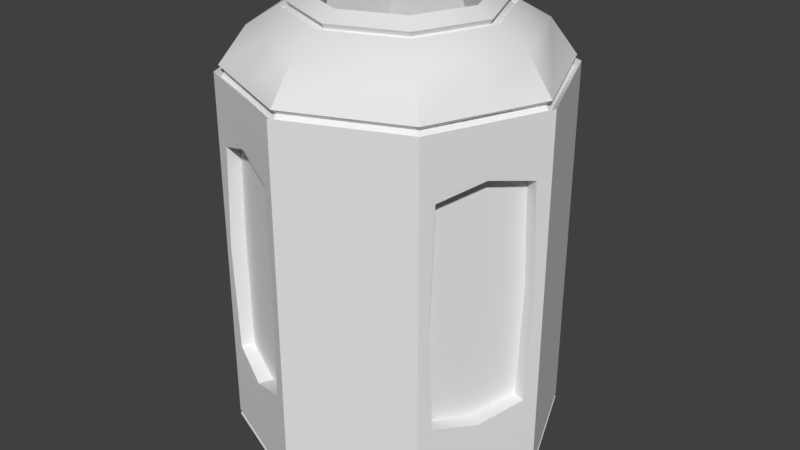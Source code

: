 # Source: TrashCan.blend  (saved by Blender 2.79.0; exported with 4.5.12 LTS)
import bpy
from mathutils import Matrix  # noqa: F401  (used for matrix-valued properties, if any)

bpy.ops.wm.read_factory_settings(use_empty=True)
scene = bpy.context.scene
scene.name = 'Scene'

# ---- collections
col_collection_1 = bpy.data.collections.new('Collection 1'); scene.collection.children.link(col_collection_1)

# ---- node groups
ng_auto_smooth = bpy.data.node_groups.new('Auto Smooth', 'GeometryNodeTree')
_s = ng_auto_smooth.interface.new_socket(name='Geometry', in_out='OUTPUT', socket_type='NodeSocketGeometry')
_s = ng_auto_smooth.interface.new_socket(name='Geometry', in_out='INPUT', socket_type='NodeSocketGeometry')
_s = ng_auto_smooth.interface.new_socket(name='Angle', in_out='INPUT', socket_type='NodeSocketFloat')
_s.subtype = 'ANGLE'
_s.min_value = 0.0
_s.max_value = 3.142
ng_auto_smooth.is_modifier = True
_N = ng_auto_smooth.nodes; _L = ng_auto_smooth.links
n0 = _N.new('NodeGroupOutput'); n0.name = 'Group Output'; n0.location = (480, -100)
n1 = _N.new('NodeGroupInput'); n1.name = 'Group Input'; n1.location = (-420, -300)
n2 = _N.new('NodeGroupInput'); n2.name = 'Group Input.001'; n2.location = (-60, -100)
n3 = _N.new('GeometryNodeSetShadeSmooth'); n3.name = 'Set Shade Smooth'; n3.location = (120, -100)
n3.domain = 'EDGE'
n4 = _N.new('GeometryNodeSetShadeSmooth'); n4.name = 'Set Shade Smooth.001'; n4.location = (300, -100)
n5 = _N.new('GeometryNodeInputMeshEdgeAngle'); n5.name = 'Edge Angle'; n5.location = (-420, -220)
n6 = _N.new('GeometryNodeInputEdgeSmooth'); n6.name = 'Is Edge Smooth'; n6.location = (-60, -160)
n7 = _N.new('GeometryNodeInputShadeSmooth'); n7.name = 'Is Face Smooth'; n7.location = (-240, -340)
n8 = _N.new('FunctionNodeBooleanMath'); n8.name = 'Boolean Math'; n8.location = (-60, -220)
n9 = _N.new('FunctionNodeCompare'); n9.name = 'Compare'; n9.location = (-240, -180)
n9.operation = 'LESS_EQUAL'
_L.new(n5.outputs[0], n9.inputs[0])
_L.new(n4.outputs[0], n0.inputs[0])
_L.new(n1.outputs[1], n9.inputs[1])
_L.new(n9.outputs[0], n8.inputs[0])
_L.new(n7.outputs[0], n8.inputs[1])
_L.new(n2.outputs[0], n3.inputs[0])
_L.new(n6.outputs[0], n3.inputs[1])
_L.new(n3.outputs[0], n4.inputs[0])
_L.new(n8.outputs[0], n3.inputs[2])
n0.is_active_output = True

# ---- world
world_world = bpy.data.worlds.new('World'); scene.world = world_world
world_world.color = (0.05088, 0.05088, 0.05088)
world_world.use_sun_shadow = False
world_world.sun_shadow_jitter_overblur = 0.0
world_world.cycles.sampling_method = 'MANUAL'

# ---- meshes
me_cylinder = bpy.data.meshes.new('Cylinder')
me_cylinder.from_pydata([(4.853e-09, 0.8495, -1.122), (0.08551, 0.9599, 0.8662), (0.6007, 0.6007, -1.122), (0.6183, 0.7392, 0.8662), (0.8495, -4.614e-08, -1.122), (0.9612, -0.08345, 0.8717), (0.6007, -0.6007, -1.122), (0.7386, -0.6206, 0.8717), (-6.801e-08, -0.8495, -1.122), (-0.09392, -0.9549, 0.8438), (-0.6007, -0.6007, -1.122), (-0.6088, -0.7417, 0.8438), (-0.8495, 7.072e-09, -1.122), (-0.9558, 0.09255, 0.8475), (-0.6007, 0.6007, -1.122), (-0.7413, 0.6104, 0.8475), (0.0, 1.0, 1.241), (0.7071, 0.7071, 1.241), (1.0, -4.371e-08, 1.241), (0.7071, -0.7071, 1.241), (-8.742e-08, -1.0, 1.241), (-0.7071, -0.7071, 1.241), (-1.0, 1.192e-08, 1.241), (-0.7071, 0.7071, 1.241), (-1.378e-09, 0.815, 1.494), (0.5763, 0.5763, 1.494), (0.815, -3.425e-08, 1.494), (0.5763, -0.5763, 1.494), (-7.263e-08, -0.815, 1.494), (-0.5763, -0.5763, 1.494), (-0.815, 1.11e-08, 1.494), (-0.5763, 0.5763, 1.494), (-1.5e-08, 0.5055, 1.671), (0.3574, 0.3574, 1.671), (0.5055, -1.558e-08, 1.671), (0.3574, -0.3574, 1.671), (-5.919e-08, -0.5055, 1.671), (-0.3574, -0.3574, 1.671), (-0.5055, 1.254e-08, 1.671), (-0.3574, 0.3574, 1.671), (-1.5e-08, 0.5055, 1.593), (0.3574, 0.3574, 1.593), (0.5055, -1.558e-08, 1.593), (0.3574, -0.3574, 1.593), (-5.919e-08, -0.5055, 1.593), (-0.3574, -0.3574, 1.593), (-0.5055, 1.254e-08, 1.593), (-0.3574, 0.3574, 1.593), (-9.223e-09, 0.6806, 1.218), (0.4813, 0.4813, 1.218), (0.6806, -2.874e-08, 1.218), (0.4813, -0.4813, 1.218), (-6.873e-08, -0.6806, 1.218), (-0.4813, -0.4813, 1.218), (-0.6806, 9.132e-09, 1.218), (-0.4813, 0.4813, 1.218), (-9.223e-09, 0.6806, -0.8057), (0.4813, 0.4813, -0.8057), (0.6806, -2.874e-08, -0.8057), (0.4813, -0.4813, -0.8057), (-6.873e-08, -0.6806, -0.8057), (-0.4813, -0.4813, -0.8057), (-0.6806, 9.132e-09, -0.8057), (-0.4813, 0.4813, -0.8057), (0.08551, 0.9599, -0.4695), (0.6183, 0.7392, -0.4695), (0.9612, -0.08345, -0.475), (0.7386, -0.6206, -0.475), (-0.09392, -0.9549, -0.4471), (-0.6088, -0.7417, -0.4471), (-0.9558, 0.09255, -0.4507), (-0.7413, 0.6104, -0.4507), (0.0, 1.0, -0.6033), (0.0, 1.0, 1.0), (0.7071, 0.7071, 1.0), (1.0, -4.371e-08, 1.0), (0.7071, -0.7071, 1.0), (-8.742e-08, -1.0, 1.0), (-0.7071, -0.7071, 1.0), (-1.0, 1.192e-08, 1.0), (-0.7071, 0.7071, 1.0), (0.7071, 0.7071, -0.6033), (1.0, -4.371e-08, -0.6033), (0.7071, -0.7071, -0.6033), (-8.742e-08, -1.0, -0.6033), (-0.7071, -0.7071, -0.6033), (-1.0, 1.192e-08, -0.6033), (-0.7071, 0.7071, -0.6033), (0.05388, 0.8836, -0.4695), (0.05388, 0.8836, 0.8662), (0.5867, 0.6629, 0.8662), (0.8842, -0.05156, 0.8717), (0.6616, -0.5887, 0.8717), (-0.06335, -0.8811, 0.8438), (-0.5783, -0.6679, 0.8438), (-0.8815, 0.0618, 0.8475), (-0.667, 0.5796, 0.8475), (0.5867, 0.6629, -0.4695), (0.8842, -0.05156, -0.475), (0.6616, -0.5887, -0.475), (-0.06335, -0.8811, -0.4471), (-0.5783, -0.6679, -0.4471), (-0.8815, 0.0618, -0.4507), (-0.667, 0.5796, -0.4507), (0.3004, 0.7251, -1.122), (0.3536, 0.8536, 1.0), (-0.3004, -0.7251, -1.122), (-0.3536, -0.8536, 1.0), (0.3536, 0.8536, 1.241), (-0.3536, -0.8536, 1.241), (0.2882, 0.6957, 1.494), (-0.2882, -0.6957, 1.494), (0.1787, 0.4314, 1.671), (-0.1787, -0.4314, 1.671), (0.1787, 0.4314, 1.593), (-0.1787, -0.4314, 1.593), (0.2406, 0.581, 1.218), (-0.2406, -0.581, 1.218), (0.2406, 0.581, -0.8057), (-0.2406, -0.581, -0.8057), (-0.3536, -0.8536, -0.6033), (0.3536, 0.8536, -0.6033), (0.3536, 0.8536, 0.9356), (-0.3536, -0.8536, 0.9356), (-0.3536, -0.8536, -0.5389), (0.3536, 0.8536, -0.5389), (0.3186, 0.7692, 0.9356), (-0.3186, -0.7692, 0.9356), (-0.3186, -0.7692, -0.5389), (0.3186, 0.7692, -0.5389), (0.0, 1.0, 0.1984), (0.7071, 0.7071, 0.1984), (1.0, -4.371e-08, 0.1984), (0.7071, -0.7071, 0.1984), (-8.742e-08, -1.0, 0.1984), (-0.7071, -0.7071, 0.1984), (-1.0, 1.192e-08, 0.1984), (-0.7071, 0.7071, 0.1984), (0.05946, 0.9754, 0.1984), (0.6476, 0.7317, 0.1984), (0.9754, -0.05946, 0.1984), (0.7317, -0.6476, 0.1984), (-0.05946, -0.9754, 0.1984), (-0.6476, -0.7317, 0.1984), (-0.9754, 0.05946, 0.1984), (-0.7317, 0.6476, 0.1984), (0.02454, 0.8911, 0.1984), (0.6127, 0.6474, 0.1984), (0.8911, -0.02454, 0.1984), (0.6474, -0.6127, 0.1984), (-0.02454, -0.8911, 0.1984), (-0.6127, -0.6474, 0.1984), (-0.8911, 0.02454, 0.1984), (-0.6474, 0.6127, 0.1984), (-0.3186, -0.7692, 0.1984), (0.3186, 0.7692, 0.1984), (0.7251, -0.3004, -1.122), (0.8536, -0.3536, 1.0), (-0.7251, 0.3004, -1.122), (-0.8536, 0.3536, 1.0), (0.8536, -0.3536, 1.241), (-0.8536, 0.3536, 1.241), (0.6957, -0.2882, 1.494), (-0.6957, 0.2882, 1.494), (0.4314, -0.1787, 1.671), (-0.4314, 0.1787, 1.671), (0.4314, -0.1787, 1.593), (-0.4314, 0.1787, 1.593), (0.581, -0.2406, 1.218), (-0.581, 0.2406, 1.218), (0.581, -0.2406, -0.8057), (-0.581, 0.2406, -0.8057), (0.3536, -0.1464, -1.122), (-0.3536, 0.1464, -1.122), (-0.2406, 0.09968, -0.8057), (0.2406, -0.09968, -0.8057), (-0.8536, 0.3536, -0.6033), (0.8536, -0.3536, -0.6033), (0.8536, -0.3536, 0.9356), (-0.8536, 0.3536, 0.9356), (-0.8536, 0.3536, -0.5389), (0.8536, -0.3536, -0.5389), (0.7692, -0.3186, 0.9356), (-0.7692, 0.3186, 0.9356), (-0.7692, 0.3186, -0.5389), (0.7692, -0.3186, -0.5389), (-4.47e-08, 5.96e-08, -0.8057), (-5.96e-08, 5.96e-08, -1.122), (-0.7692, 0.3186, 0.1984), (0.7692, -0.3186, 0.1984), (0.3536, 0.8536, -1.0), (0.0, 1.0, -1.0), (1.0, -4.371e-08, -1.0), (0.7071, 0.7071, -1.0), (0.8536, -0.3536, -1.0), (-8.742e-08, -1.0, -1.0), (0.7071, -0.7071, -1.0), (-0.3536, -0.8536, -1.0), (-1.0, 1.192e-08, -1.0), (-0.7071, -0.7071, -1.0), (-0.8536, 0.3536, -1.0), (-0.7071, 0.7071, -1.0), (-6.331e-08, -0.6003, 1.617), (0.4245, -0.4245, 1.617), (0.6003, -2.13e-08, 1.617), (0.4245, 0.4245, 1.617), (-0.4245, 0.4245, 1.617), (-0.6003, 1.21e-08, 1.617), (-0.4245, -0.4245, 1.617), (-1.083e-08, 0.6003, 1.617), (0.2122, 0.5124, 1.617), (-0.2122, -0.5124, 1.617), (0.5124, -0.2122, 1.617), (-0.5124, 0.2122, 1.617), (-6.494e-08, -0.6379, 1.595), (0.6379, -2.357e-08, 1.595), (-0.4511, 0.4511, 1.595), (-0.4511, -0.4511, 1.595), (0.4511, -0.4511, 1.595), (0.4511, 0.4511, 1.595), (-0.6379, 1.192e-08, 1.595), (-9.175e-09, 0.6379, 1.595), (0.2255, 0.5445, 1.595), (-0.2255, -0.5445, 1.595), (0.5445, -0.2255, 1.595), (-0.5445, 0.2255, 1.595), (0.4389, -0.4389, 1.568), (0.4131, -0.4131, 1.589), (0.4389, 0.4389, 1.568), (0.4131, 0.4131, 1.589), (-0.6207, 1.187e-08, 1.568), (-0.5841, 1.204e-08, 1.589), (-1.052e-08, 0.6207, 1.568), (-1.213e-08, 0.5841, 1.589), (0.2194, 0.5298, 1.568), (0.2065, 0.4986, 1.589), (-0.2194, -0.5298, 1.568), (-0.2065, -0.4986, 1.589), (0.5298, -0.2194, 1.568), (0.4986, -0.2065, 1.589), (-0.5298, 0.2194, 1.568), (-0.4986, 0.2065, 1.589), (-0.4131, 0.4131, 1.589), (-0.4131, -0.4131, 1.589), (0.5841, -2.046e-08, 1.589), (-6.319e-08, -0.5841, 1.589), (-6.478e-08, -0.6207, 1.568), (0.6207, -2.266e-08, 1.568), (-0.4389, 0.4389, 1.568), (-0.4389, -0.4389, 1.568), (-0.6881, 0.6881, 1.278), (-0.9732, 1.18e-08, 1.278), (-0.6881, -0.6881, 1.278), (-8.528e-08, -0.9732, 1.278), (0.6881, -0.6881, 1.278), (0.9732, -4.234e-08, 1.278), (0.6881, 0.6881, 1.278), (-1.998e-10, 0.9732, 1.278), (0.3441, 0.8307, 1.278), (-0.3441, -0.8307, 1.278), (0.8307, -0.3441, 1.278), (-0.8307, 0.3441, 1.278), (0.3388, 0.8179, 1.215), (0.6805, 0.6805, 1.213), (0.9624, -4.535e-08, 1.213), (0.8179, -0.3388, 1.215), (0.6805, -0.6805, 1.213), (-8.47e-08, -0.9624, 1.213), (-0.3388, -0.8179, 1.215), (-0.6805, -0.6805, 1.213), (-0.9624, 1.192e-08, 1.213), (-0.8179, 0.3388, 1.215), (-0.6805, 0.6805, 1.213), (2.18e-09, 0.9624, 1.213), (-0.6615, 0.6615, 1.25), (-0.6615, -0.6615, 1.25), (0.6615, -0.6615, 1.25), (0.6615, 0.6615, 1.25), (-0.9355, 1.18e-08, 1.25), (-8.202e-08, -0.9355, 1.25), (0.9355, -4.397e-08, 1.25), (2.243e-09, 0.9355, 1.25), (0.3293, 0.795, 1.252), (-0.3293, -0.795, 1.252), (0.795, -0.3293, 1.252), (-0.795, 0.3293, 1.252), (0.7071, 0.7071, -0.9718), (1.0, -4.371e-08, -0.9718), (0.7071, -0.7071, -0.9718), (-8.742e-08, -1.0, -0.9718), (-0.7071, -0.7071, -0.9718), (-1.0, 1.192e-08, -0.9718), (-0.7071, 0.7071, -0.9718), (0.0, 1.0, -0.9718), (0.3536, 0.8536, -0.9718), (-0.3536, -0.8536, -0.9718), (0.8536, -0.3536, -0.9718), (-0.8536, 0.3536, -0.9718), (0.3147, 0.7598, -1.0), (2.083e-09, 0.8985, -1.0), (0.6354, 0.6354, -0.9718), (0.6354, 0.6354, -1.0), (0.8985, -4.579e-08, -1.0), (0.8985, -4.579e-08, -0.9718), (0.7598, -0.3147, -1.0), (0.6354, -0.6354, -0.9718), (0.6354, -0.6354, -1.0), (-7.492e-08, -0.8985, -1.0), (-7.492e-08, -0.8985, -0.9718), (-0.3147, -0.7598, -1.0), (-0.6354, -0.6354, -0.9718), (-0.6354, -0.6354, -1.0), (-0.8985, 1.401e-08, -1.0), (-0.8985, 1.401e-08, -0.9718), (-0.7598, 0.3147, -1.0), (-0.6354, 0.6354, -0.9718), (-0.6354, 0.6354, -1.0), (0.3147, 0.7598, -0.9718), (-0.3147, -0.7598, -0.9718), (0.7598, -0.3147, -0.9718), (-0.7598, 0.3147, -0.9718), (2.083e-09, 0.8985, -0.9718)], [], [(141, 67, 99, 149), (131, 74, 75, 132), (181, 66, 98, 185), (133, 76, 77, 134), (140, 5, 91, 148), (135, 78, 79, 136), (124, 68, 100, 128), (137, 80, 73, 130), (157, 75, 18, 160), (79, 78, 21, 22), (105, 73, 16, 108), (77, 76, 19, 20), (159, 79, 22, 161), (75, 74, 17, 18), (107, 77, 20, 109), (73, 80, 23, 16), (261, 251, 30, 163), (259, 253, 28, 111), (260, 255, 26, 162), (258, 257, 24, 110), (257, 250, 31, 24), (251, 252, 29, 30), (253, 254, 27, 28), (255, 256, 25, 26), (202, 203, 35, 36), (204, 205, 33, 34), (213, 207, 38, 165), (211, 202, 36, 113), (212, 204, 34, 164), (210, 209, 32, 112), (209, 206, 39, 32), (207, 208, 37, 38), (32, 39, 47, 40), (38, 37, 45, 46), (36, 35, 43, 44), (34, 33, 41, 42), (165, 38, 46, 167), (113, 36, 44, 115), (164, 34, 42, 166), (112, 32, 40, 114), (115, 44, 52, 117), (166, 42, 50, 168), (114, 40, 48, 116), (40, 47, 55, 48), (46, 45, 53, 54), (44, 43, 51, 52), (42, 41, 49, 50), (167, 46, 54, 169), (169, 54, 62, 171), (117, 52, 60, 119), (168, 50, 58, 170), (116, 48, 56, 118), (48, 55, 63, 56), (54, 53, 61, 62), (52, 51, 59, 60), (50, 49, 57, 58), (187, 106, 10, 173), (156, 6, 8, 172), (158, 14, 0, 173), (186, 119, 60, 175), (170, 175, 60, 59), (171, 174, 56, 63), (292, 87, 72, 293), (297, 176, 87, 292), (290, 85, 86, 291), (295, 120, 85, 290), (288, 83, 84, 289), (296, 177, 83, 288), (286, 81, 82, 287), (294, 121, 81, 286), (138, 64, 72, 130), (122, 1, 73, 105), (178, 5, 75, 157), (123, 9, 77, 107), (179, 13, 79, 159), (139, 3, 74, 131), (140, 66, 82, 132), (141, 7, 76, 133), (142, 68, 84, 134), (143, 11, 78, 135), (144, 70, 86, 136), (145, 15, 80, 137), (180, 71, 87, 176), (124, 69, 85, 120), (181, 67, 83, 177), (125, 65, 81, 121), (155, 126, 90, 147), (189, 182, 92, 149), (154, 127, 94, 151), (188, 183, 96, 153), (138, 1, 89, 146), (125, 64, 88, 129), (142, 9, 93, 150), (122, 3, 90, 126), (143, 69, 101, 151), (178, 7, 92, 182), (144, 13, 95, 152), (123, 11, 94, 127), (145, 71, 103, 153), (179, 15, 96, 183), (180, 70, 102, 184), (139, 65, 97, 147), (9, 123, 127, 93), (1, 122, 126, 89), (65, 125, 129, 97), (150, 93, 127, 154), (146, 89, 126, 155), (64, 125, 121, 72), (68, 124, 120, 84), (11, 123, 107, 78), (3, 122, 105, 74), (293, 72, 121, 294), (289, 84, 120, 295), (174, 61, 119, 186), (172, 8, 106, 187), (49, 116, 118, 57), (53, 117, 119, 61), (41, 114, 116, 49), (45, 115, 117, 53), (33, 112, 114, 41), (37, 113, 115, 45), (205, 210, 112, 33), (208, 211, 113, 37), (256, 258, 110, 25), (252, 259, 111, 29), (78, 107, 109, 21), (74, 105, 108, 17), (69, 124, 128, 101), (88, 146, 155, 129), (100, 150, 154, 128), (3, 139, 147, 90), (15, 145, 153, 96), (70, 144, 152, 102), (11, 143, 151, 94), (68, 142, 150, 100), (64, 138, 146, 88), (184, 188, 153, 103), (128, 154, 151, 101), (185, 189, 149, 99), (129, 155, 147, 97), (71, 145, 137, 87), (13, 144, 136, 79), (69, 143, 135, 85), (9, 142, 134, 77), (67, 141, 133, 83), (5, 140, 132, 75), (65, 139, 131, 81), (1, 138, 130, 73), (87, 137, 130, 72), (85, 135, 136, 86), (66, 140, 148, 98), (83, 133, 134, 84), (81, 131, 132, 82), (7, 141, 149, 92), (98, 148, 189, 185), (102, 152, 188, 184), (2, 172, 187, 104), (56, 174, 186, 118), (71, 180, 184, 103), (13, 179, 183, 95), (5, 178, 182, 91), (152, 95, 183, 188), (148, 91, 182, 189), (66, 181, 177, 82), (70, 180, 176, 86), (15, 179, 159, 80), (7, 178, 157, 76), (287, 82, 177, 296), (291, 86, 176, 297), (62, 61, 174, 171), (58, 57, 175, 170), (118, 186, 175, 57), (12, 158, 173, 10), (4, 156, 172, 2), (104, 187, 173, 0), (51, 168, 170, 59), (55, 169, 171, 63), (47, 167, 169, 55), (43, 166, 168, 51), (35, 164, 166, 43), (39, 165, 167, 47), (203, 212, 164, 35), (206, 213, 165, 39), (254, 260, 162, 27), (250, 261, 163, 31), (80, 159, 161, 23), (76, 157, 160, 19), (67, 181, 185, 99), (104, 0, 191, 190), (4, 2, 193, 192), (156, 4, 192, 194), (8, 6, 196, 195), (106, 8, 195, 197), (12, 10, 199, 198), (158, 12, 198, 200), (0, 14, 201, 191), (2, 104, 190, 193), (10, 106, 197, 199), (6, 156, 194, 196), (14, 158, 200, 201), (210, 205, 229, 235), (215, 219, 228, 247), (205, 204, 244, 229), (219, 222, 234, 228), (211, 208, 243, 237), (214, 218, 226, 246), (207, 213, 241, 231), (220, 217, 249, 230), (212, 203, 227, 239), (202, 211, 237, 245), (221, 216, 248, 232), (213, 206, 242, 241), (28, 27, 218, 214), (26, 25, 219, 215), (163, 30, 220, 225), (111, 28, 214, 223), (162, 26, 215, 224), (110, 24, 221, 222), (24, 31, 216, 221), (30, 29, 217, 220), (25, 110, 222, 219), (29, 111, 223, 217), (27, 162, 224, 218), (31, 163, 225, 216), (248, 240, 241, 242), (226, 238, 239, 227), (249, 236, 237, 243), (228, 234, 235, 229), (230, 249, 243, 231), (232, 248, 242, 233), (234, 232, 233, 235), (238, 247, 244, 239), (236, 246, 245, 237), (240, 230, 231, 241), (247, 228, 229, 244), (246, 226, 227, 245), (217, 223, 236, 249), (203, 202, 245, 227), (225, 220, 230, 240), (208, 207, 231, 243), (218, 224, 238, 226), (223, 214, 246, 236), (206, 209, 233, 242), (216, 225, 240, 248), (224, 215, 247, 238), (209, 210, 235, 233), (222, 221, 232, 234), (204, 212, 239, 244), (108, 16, 273, 262), (23, 161, 271, 272), (258, 256, 277, 282), (253, 259, 283, 279), (22, 21, 269, 270), (259, 252, 275, 283), (255, 260, 284, 280), (21, 109, 268, 269), (260, 254, 276, 284), (257, 258, 282, 281), (261, 250, 274, 285), (20, 19, 266, 267), (272, 271, 285, 274), (266, 265, 284, 276), (269, 268, 283, 275), (263, 262, 282, 277), (264, 263, 277, 280), (267, 266, 276, 279), (270, 269, 275, 278), (273, 272, 274, 281), (262, 273, 281, 282), (265, 264, 280, 284), (268, 267, 279, 283), (271, 270, 278, 285), (251, 261, 285, 278), (160, 18, 264, 265), (256, 255, 280, 277), (16, 23, 272, 273), (109, 20, 267, 268), (17, 108, 262, 263), (161, 22, 270, 271), (254, 253, 279, 276), (18, 17, 263, 264), (252, 251, 278, 275), (19, 160, 265, 266), (250, 257, 281, 274), (286, 287, 303, 300), (190, 191, 299, 298), (191, 201, 316, 299), (194, 192, 302, 304), (294, 286, 300, 317), (201, 200, 314, 316), (292, 293, 321, 315), (199, 197, 309, 311), (293, 294, 317, 321), (197, 195, 307, 309), (297, 292, 315, 320), (289, 295, 318, 308), (312, 313, 320, 314), (302, 303, 319, 304), (307, 308, 318, 309), (299, 321, 317, 298), (298, 317, 300, 301), (301, 300, 303, 302), (304, 319, 305, 306), (306, 305, 308, 307), (309, 318, 310, 311), (311, 310, 313, 312), (314, 320, 315, 316), (316, 315, 321, 299), (198, 199, 311, 312), (296, 288, 305, 319), (288, 289, 308, 305), (195, 196, 306, 307), (291, 297, 320, 313), (295, 290, 310, 318), (287, 296, 319, 303), (192, 193, 301, 302), (200, 198, 312, 314), (193, 190, 298, 301), (290, 291, 313, 310), (196, 194, 304, 306)])
me_cylinder.polygons.foreach_set('use_smooth', [True] * 320)
me_cylinder.use_remesh_preserve_volume = False
me_cylinder.use_remesh_preserve_attributes = False
me_cylinder.use_mirror_vertex_groups = False
me_cylinder.update()

# ---- objects
ob_trashcan = bpy.data.objects.new('TrashCan', me_cylinder)

# ---- transforms, parenting, visibility, modifiers, constraints
ob_trashcan.location = (0.0, 0.0, 0.0)
ob_trashcan.lineart.crease_threshold = 0.0
_m = ob_trashcan.modifiers.new('Auto Smooth', 'NODES')
_m.node_group = ng_auto_smooth
_gi = [s.identifier for s in ng_auto_smooth.interface.items_tree if s.item_type == 'SOCKET' and s.in_out == 'INPUT']
_m[_gi[1]] = 0.5236  # Angle

# ---- collection membership
col_collection_1.objects.link(ob_trashcan)

# ---- scene / render settings (as saved in the file)
scene.frame_start = 1; scene.frame_end = 250; scene.frame_set(1)
scene.render.engine = 'BLENDER_EEVEE_NEXT'
scene.render.resolution_percentage = 50
scene.render.dither_intensity = 0.0
scene.cycles.use_denoising = False
scene.cycles.samples = 128
scene.cycles.sampling_pattern = 'TABULATED_SOBOL'
scene.cycles.use_adaptive_sampling = False
scene.cycles.use_light_tree = False
scene.cycles.blur_glossy = 0.0
scene.cycles.sample_clamp_indirect = 0.0
scene.view_settings.view_transform = 'Standard'
bpy.context.view_layer.update()

# ---- added for rendering (the .blend has no active camera and no usable light): camera, sun
cam_auto = bpy.data.cameras.new('AutoCamera')
cam_auto.lens = 50.0
cam_auto.sensor_width = 36.0
cam_auto.clip_end = 1000.0
ob_auto_camera = bpy.data.objects.new('AutoCamera', cam_auto)
scene.collection.objects.link(ob_auto_camera)
ob_auto_camera.location = (3.67797, -4.41357, 3.21673)
ob_auto_camera.rotation_euler = (1.09748, -7.21219e-08, 0.694738)
scene.camera = ob_auto_camera
light_auto_sun = bpy.data.lights.new('AutoSun', 'SUN')
light_auto_sun.energy = 3.0
light_auto_sun.angle = 0.0523599
ob_auto_sun = bpy.data.objects.new('AutoSun', light_auto_sun)
scene.collection.objects.link(ob_auto_sun)
ob_auto_sun.rotation_euler = (0.872665, 0.174533, 0.523599)
bpy.context.view_layer.update()
